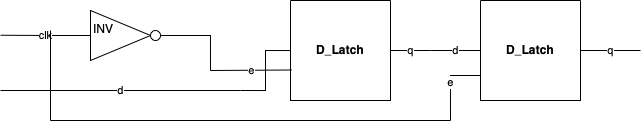

The diagram above was exported from draw.io. Its source (the exported page's mxGraphModel, read from the mxfile embedded in the PNG):
<mxGraphModel dx="723" dy="697" grid="1" gridSize="10" guides="1" tooltips="1" connect="1" arrows="1" fold="1" page="1" pageScale="1" pageWidth="850" pageHeight="1100" math="0" shadow="0">
  <root>
    <mxCell id="0" />
    <mxCell id="1" parent="0" />
    <mxCell id="ihE5r4mFHuhSe3G6hK0R-53" value="clk" style="edgeStyle=orthogonalEdgeStyle;rounded=0;orthogonalLoop=1;jettySize=auto;html=1;exitX=0;exitY=0.5;exitDx=0;exitDy=0;endArrow=none;endFill=0;" edge="1" parent="1" source="ihE5r4mFHuhSe3G6hK0R-44">
      <mxGeometry relative="1" as="geometry">
        <mxPoint x="110" y="384.73913043478274" as="targetPoint" />
      </mxGeometry>
    </mxCell>
    <mxCell id="ihE5r4mFHuhSe3G6hK0R-44" value="INV &amp;nbsp; &amp;nbsp; &amp;nbsp; &amp;nbsp; &amp;nbsp; &amp;nbsp; &amp;nbsp;&amp;nbsp;" style="triangle;whiteSpace=wrap;html=1;" vertex="1" parent="1">
      <mxGeometry x="200" y="360" width="60" height="50" as="geometry" />
    </mxCell>
    <mxCell id="ihE5r4mFHuhSe3G6hK0R-61" value="q" style="edgeStyle=orthogonalEdgeStyle;rounded=0;orthogonalLoop=1;jettySize=auto;html=1;endArrow=none;endFill=0;" edge="1" parent="1" source="ihE5r4mFHuhSe3G6hK0R-48">
      <mxGeometry relative="1" as="geometry">
        <mxPoint x="540" y="400" as="targetPoint" />
      </mxGeometry>
    </mxCell>
    <mxCell id="ihE5r4mFHuhSe3G6hK0R-63" style="edgeStyle=orthogonalEdgeStyle;rounded=0;orthogonalLoop=1;jettySize=auto;html=1;endArrow=none;endFill=0;" edge="1" parent="1" source="ihE5r4mFHuhSe3G6hK0R-48">
      <mxGeometry relative="1" as="geometry">
        <mxPoint x="350" y="440" as="targetPoint" />
      </mxGeometry>
    </mxCell>
    <mxCell id="ihE5r4mFHuhSe3G6hK0R-48" value="    &#10;&#10;&#10;&#10;&#10;&#10;&#10;D_Latch" style="swimlane;startSize=0;" vertex="1" parent="1">
      <mxGeometry x="400" y="350" width="100" height="100" as="geometry" />
    </mxCell>
    <mxCell id="ihE5r4mFHuhSe3G6hK0R-51" value="e" style="edgeStyle=orthogonalEdgeStyle;rounded=0;orthogonalLoop=1;jettySize=auto;html=1;exitX=0;exitY=0.75;exitDx=0;exitDy=0;endArrow=none;endFill=0;" edge="1" parent="1" source="ihE5r4mFHuhSe3G6hK0R-49">
      <mxGeometry relative="1" as="geometry">
        <mxPoint x="560" y="470" as="targetPoint" />
        <Array as="points">
          <mxPoint x="560" y="425" />
        </Array>
      </mxGeometry>
    </mxCell>
    <mxCell id="ihE5r4mFHuhSe3G6hK0R-60" value="q" style="edgeStyle=orthogonalEdgeStyle;rounded=0;orthogonalLoop=1;jettySize=auto;html=1;endArrow=none;endFill=0;" edge="1" parent="1" source="ihE5r4mFHuhSe3G6hK0R-49">
      <mxGeometry relative="1" as="geometry">
        <mxPoint x="750" y="400" as="targetPoint" />
      </mxGeometry>
    </mxCell>
    <mxCell id="ihE5r4mFHuhSe3G6hK0R-62" value="d" style="edgeStyle=orthogonalEdgeStyle;rounded=0;orthogonalLoop=1;jettySize=auto;html=1;endArrow=none;endFill=0;" edge="1" parent="1" source="ihE5r4mFHuhSe3G6hK0R-49">
      <mxGeometry relative="1" as="geometry">
        <mxPoint x="540" y="400" as="targetPoint" />
      </mxGeometry>
    </mxCell>
    <mxCell id="ihE5r4mFHuhSe3G6hK0R-49" value="    &#10;&#10;&#10;&#10;&#10;&#10;&#10;D_Latch" style="swimlane;startSize=0;" vertex="1" parent="1">
      <mxGeometry x="590" y="350" width="100" height="100" as="geometry" />
    </mxCell>
    <mxCell id="ihE5r4mFHuhSe3G6hK0R-52" value="" style="endArrow=none;html=1;rounded=0;" edge="1" parent="1">
      <mxGeometry width="50" height="50" relative="1" as="geometry">
        <mxPoint x="160" y="470" as="sourcePoint" />
        <mxPoint x="560" y="470" as="targetPoint" />
      </mxGeometry>
    </mxCell>
    <mxCell id="ihE5r4mFHuhSe3G6hK0R-54" value="" style="endArrow=none;html=1;rounded=0;" edge="1" parent="1">
      <mxGeometry width="50" height="50" relative="1" as="geometry">
        <mxPoint x="160" y="470" as="sourcePoint" />
        <mxPoint x="160" y="380" as="targetPoint" />
      </mxGeometry>
    </mxCell>
    <mxCell id="ihE5r4mFHuhSe3G6hK0R-56" value="d" style="endArrow=none;html=1;rounded=0;" edge="1" parent="1">
      <mxGeometry width="50" height="50" relative="1" as="geometry">
        <mxPoint x="350" y="440" as="sourcePoint" />
        <mxPoint x="110" y="440" as="targetPoint" />
      </mxGeometry>
    </mxCell>
    <mxCell id="ihE5r4mFHuhSe3G6hK0R-58" style="edgeStyle=orthogonalEdgeStyle;rounded=0;orthogonalLoop=1;jettySize=auto;html=1;endArrow=none;endFill=0;" edge="1" parent="1" source="ihE5r4mFHuhSe3G6hK0R-57">
      <mxGeometry relative="1" as="geometry">
        <mxPoint x="320" y="420" as="targetPoint" />
      </mxGeometry>
    </mxCell>
    <mxCell id="ihE5r4mFHuhSe3G6hK0R-57" value="" style="ellipse;whiteSpace=wrap;html=1;aspect=fixed;" vertex="1" parent="1">
      <mxGeometry x="260" y="380" width="10" height="10" as="geometry" />
    </mxCell>
    <mxCell id="ihE5r4mFHuhSe3G6hK0R-59" value="e" style="endArrow=none;html=1;rounded=0;entryX=0.013;entryY=0.695;entryDx=0;entryDy=0;entryPerimeter=0;" edge="1" parent="1" target="ihE5r4mFHuhSe3G6hK0R-48">
      <mxGeometry width="50" height="50" relative="1" as="geometry">
        <mxPoint x="320" y="420" as="sourcePoint" />
        <mxPoint x="370" y="390" as="targetPoint" />
      </mxGeometry>
    </mxCell>
  </root>
</mxGraphModel>